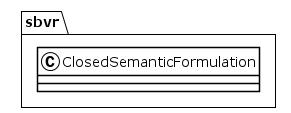

The diagram above was rendered by PlantUML. Its source (embedded in the PNG):
@startuml
!theme plain
package sbvr {
class ClosedSemanticFormulation {
}
}
@enduml